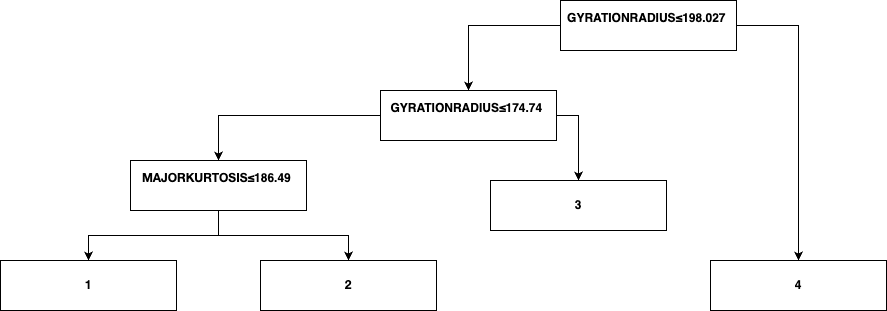

The diagram above was exported from draw.io. Its source (the exported page's mxGraphModel, read from the mxfile embedded in the PNG):
<mxGraphModel dx="2261" dy="659" grid="1" gridSize="10" guides="1" tooltips="1" connect="1" arrows="1" fold="1" page="1" pageScale="1" pageWidth="827" pageHeight="1169" math="0" shadow="0">
  <root>
    <mxCell id="0" />
    <mxCell id="1" parent="0" />
    <mxCell id="F4s5KRQwePlpXi1y6QJb-3" style="edgeStyle=orthogonalEdgeStyle;rounded=0;orthogonalLoop=1;jettySize=auto;html=1;" edge="1" parent="1" source="F4s5KRQwePlpXi1y6QJb-1" target="F4s5KRQwePlpXi1y6QJb-2">
      <mxGeometry relative="1" as="geometry" />
    </mxCell>
    <mxCell id="F4s5KRQwePlpXi1y6QJb-15" style="edgeStyle=orthogonalEdgeStyle;rounded=0;orthogonalLoop=1;jettySize=auto;html=1;exitX=1;exitY=0.5;exitDx=0;exitDy=0;exitPerimeter=0;" edge="1" parent="1" source="F4s5KRQwePlpXi1y6QJb-1" target="F4s5KRQwePlpXi1y6QJb-14">
      <mxGeometry relative="1" as="geometry" />
    </mxCell>
    <mxCell id="F4s5KRQwePlpXi1y6QJb-1" value="&lt;b&gt;GYRATIONRADIUS≤198.027&lt;/b&gt;&amp;nbsp;&lt;b&gt;&lt;br&gt;&amp;nbsp;&amp;nbsp;&lt;/b&gt;" style="rounded=0;whiteSpace=wrap;html=1;verticalAlign=middle;points=[[0,0,0,0,0],[0,0.25,0,0,0],[0,0.5,0,0,0],[0,0.75,0,0,0],[0,1,0,0,0],[0.25,0,0,0,0],[0.25,1,0,0,0],[0.5,0,0,0,0],[0.5,1,0,0,0],[0.75,0,0,0,0],[0.75,1,0,0,0],[1,0,0,0,0],[1,0.25,0,0,0],[1,0.5,0,0,0],[1,0.75,0,0,0],[1,1,0,0,0]];" vertex="1" parent="1">
      <mxGeometry x="350" y="100" width="176" height="50" as="geometry" />
    </mxCell>
    <mxCell id="F4s5KRQwePlpXi1y6QJb-6" style="edgeStyle=orthogonalEdgeStyle;rounded=0;orthogonalLoop=1;jettySize=auto;html=1;entryX=0.5;entryY=0;entryDx=0;entryDy=0;" edge="1" parent="1" source="F4s5KRQwePlpXi1y6QJb-2" target="F4s5KRQwePlpXi1y6QJb-4">
      <mxGeometry relative="1" as="geometry">
        <Array as="points">
          <mxPoint x="8" y="215" />
        </Array>
      </mxGeometry>
    </mxCell>
    <mxCell id="F4s5KRQwePlpXi1y6QJb-11" style="edgeStyle=orthogonalEdgeStyle;rounded=0;orthogonalLoop=1;jettySize=auto;html=1;exitX=1;exitY=0.5;exitDx=0;exitDy=0;" edge="1" parent="1" source="F4s5KRQwePlpXi1y6QJb-2" target="F4s5KRQwePlpXi1y6QJb-9">
      <mxGeometry relative="1" as="geometry" />
    </mxCell>
    <mxCell id="F4s5KRQwePlpXi1y6QJb-2" value="&lt;b&gt;GYRATIONRADIUS≤174.74&lt;/b&gt;&amp;nbsp;&lt;b&gt;&lt;br&gt;&amp;nbsp;&amp;nbsp;&lt;/b&gt;" style="rounded=0;whiteSpace=wrap;html=1;verticalAlign=middle;" vertex="1" parent="1">
      <mxGeometry x="170" y="190" width="176" height="50" as="geometry" />
    </mxCell>
    <mxCell id="F4s5KRQwePlpXi1y6QJb-8" style="edgeStyle=orthogonalEdgeStyle;rounded=0;orthogonalLoop=1;jettySize=auto;html=1;" edge="1" parent="1" source="F4s5KRQwePlpXi1y6QJb-4" target="F4s5KRQwePlpXi1y6QJb-7">
      <mxGeometry relative="1" as="geometry" />
    </mxCell>
    <mxCell id="F4s5KRQwePlpXi1y6QJb-13" style="edgeStyle=orthogonalEdgeStyle;rounded=0;orthogonalLoop=1;jettySize=auto;html=1;" edge="1" parent="1" source="F4s5KRQwePlpXi1y6QJb-4" target="F4s5KRQwePlpXi1y6QJb-12">
      <mxGeometry relative="1" as="geometry" />
    </mxCell>
    <mxCell id="F4s5KRQwePlpXi1y6QJb-4" value="&lt;div style=&quot;text-align: center;&quot;&gt;&lt;b style=&quot;background-color: initial; font-size: 10px; font-family: &amp;quot;Helvetica Neue&amp;quot;; text-align: start;&quot;&gt;MAJORKURTOSIS&lt;/b&gt;&lt;b style=&quot;background-color: initial;&quot;&gt;≤&lt;/b&gt;&lt;b&gt;186.49&lt;/b&gt;&lt;span style=&quot;background-color: initial;&quot;&gt;&amp;nbsp;&lt;/span&gt;&lt;/div&gt;&lt;b&gt;&amp;nbsp;&amp;nbsp;&lt;/b&gt;" style="rounded=0;whiteSpace=wrap;html=1;verticalAlign=middle;" vertex="1" parent="1">
      <mxGeometry x="-80" y="260" width="176" height="50" as="geometry" />
    </mxCell>
    <mxCell id="F4s5KRQwePlpXi1y6QJb-7" value="&lt;div style=&quot;text-align: start;&quot;&gt;&lt;span style=&quot;background-color: initial; font-size: 10px;&quot;&gt;&lt;font face=&quot;Helvetica Neue&quot;&gt;&lt;b&gt;1&lt;/b&gt;&lt;/font&gt;&lt;/span&gt;&lt;/div&gt;" style="rounded=0;whiteSpace=wrap;html=1;verticalAlign=middle;" vertex="1" parent="1">
      <mxGeometry x="-210" y="360" width="176" height="50" as="geometry" />
    </mxCell>
    <mxCell id="F4s5KRQwePlpXi1y6QJb-9" value="&lt;b&gt;3&lt;/b&gt;" style="rounded=0;whiteSpace=wrap;html=1;verticalAlign=middle;" vertex="1" parent="1">
      <mxGeometry x="280" y="280" width="176" height="50" as="geometry" />
    </mxCell>
    <mxCell id="F4s5KRQwePlpXi1y6QJb-12" value="&lt;div style=&quot;text-align: start;&quot;&gt;&lt;font face=&quot;Helvetica Neue&quot;&gt;&lt;span style=&quot;font-size: 10px;&quot;&gt;&lt;b&gt;2&lt;/b&gt;&lt;/span&gt;&lt;/font&gt;&lt;/div&gt;" style="rounded=0;whiteSpace=wrap;html=1;verticalAlign=middle;" vertex="1" parent="1">
      <mxGeometry x="50" y="360" width="176" height="50" as="geometry" />
    </mxCell>
    <mxCell id="F4s5KRQwePlpXi1y6QJb-14" value="&lt;b&gt;4&lt;/b&gt;" style="rounded=0;whiteSpace=wrap;html=1;verticalAlign=middle;points=[[0,0,0,0,0],[0,0.25,0,0,0],[0,0.5,0,0,0],[0,0.75,0,0,0],[0,1,0,0,0],[0.25,0,0,0,0],[0.25,1,0,0,0],[0.5,0,0,0,0],[0.5,1,0,0,0],[0.75,0,0,0,0],[0.75,1,0,0,0],[1,0,0,0,0],[1,0.25,0,0,0],[1,0.5,0,0,0],[1,0.75,0,0,0],[1,1,0,0,0]];" vertex="1" parent="1">
      <mxGeometry x="500" y="360" width="176" height="50" as="geometry" />
    </mxCell>
  </root>
</mxGraphModel>